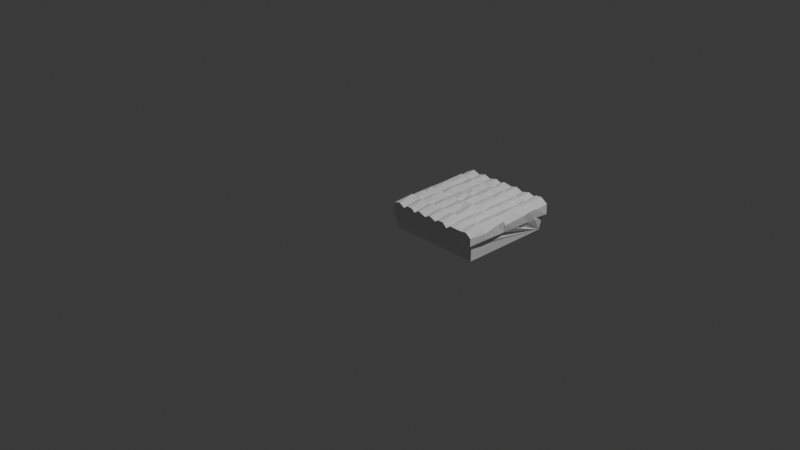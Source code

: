 # Source: rectangle_001_high_res.blend  (saved by Blender 5.1.30; exported with 4.5.12 LTS)
import bpy
from mathutils import Matrix  # noqa: F401  (used for matrix-valued properties, if any)

bpy.ops.wm.read_factory_settings(use_empty=True)
scene = bpy.context.scene
scene.name = 'Scene'

# ---- collections
col_collection = bpy.data.collections.new('Collection'); scene.collection.children.link(col_collection)

# ---- world
world_world = bpy.data.worlds.new('World'); scene.world = world_world
world_world.use_nodes = True; world_world.node_tree.nodes.clear()
_N = world_world.node_tree.nodes; _L = world_world.node_tree.links
n0 = _N.new('ShaderNodeOutputWorld'); n0.name = 'World Output'; n0.location = (200, 100)
n1 = _N.new('ShaderNodeBackground'); n1.name = 'Background'; n1.location = (-200, 100)
n1.inputs[0].default_value = (0.05088, 0.05088, 0.05088, 1.0)
_L.new(n1.outputs[0], n0.inputs[0])
n0.is_active_output = True
world_world.color = (0.05088, 0.05088, 0.05088)
world_world.sun_shadow_jitter_overblur = 0.0

# ---- cameras
cam_camera = bpy.data.cameras.new('Camera')
cam_camera.clip_end = 100.0
cam_camera.ortho_scale = 7.314

# ---- lights
light_light = bpy.data.lights.new('Light', 'POINT')
light_light.energy = 1000.0
light_light.shadow_soft_size = 0.1

# ---- meshes
me_cube_001 = bpy.data.meshes.new('Cube.001')
me_cube_001.from_pydata([(-0.0001038, 0.1618, 0.03548), (0.04518, -0.002057, 0.02651), (-0.0009282, 0.4319, 0.03099), (1.0, -1.192e-07, -0.1), (-0.06416, 0.1578, 0.1431), (-0.05014, -0.04032, 0.1161), (-0.04542, 0.1568, 0.04853), (-0.04732, 0.1625, 0.07963), (-0.05699, 0.3215, 0.083), (-0.05413, 0.4301, 0.08348), (-0.0657, 0.5913, 0.09565), (-0.02366, 0.4333, 0.1987), (-0.01451, -0.04049, 0.04939), (-0.001524, 0.3207, 0.02529), (0.1154, -0.04025, 0.06702), (0.1142, -0.04118, 0.1758), (0.1837, -0.00293, 0.02616), (0.267, -0.03984, 0.06675), (0.2662, -0.04115, 0.1764), (0.3117, -0.0009361, 0.02994), (0.4121, -0.001068, 0.04649), (0.414, -0.04126, 0.06384), (0.4133, -0.04122, 0.1813), (0.4794, -0.04155, 0.02994), (-0.01592, -0.04132, 0.1944), (0.007602, 0.1631, 0.2129), (0.02494, 0.1596, 0.2354), (-0.05191, 0.3208, 0.1816), (0.03538, 0.3191, 0.2344), (-0.06399, 0.4246, 0.1751), (0.05521, -0.0424, 0.2129), (0.02717, 0.4276, 0.2341), (0.06562, 0.4325, 0.2148), (0.1084, 0.1536, 0.2025), (0.1289, 0.432, 0.196), (0.1655, -0.04105, 0.2102), (0.1159, 0.1633, 0.185), (0.166, 0.1623, 0.215), (0.1186, 0.3222, 0.2009), (0.05608, 0.3221, 0.2234), (0.1878, 0.4278, 0.2349), (0.2085, 0.4303, 0.2186), (0.2229, -0.04134, 0.2068), (0.1865, 0.1585, 0.2345), (0.2594, 0.1561, 0.203), (0.1837, 0.3215, 0.2298), (0.2651, 0.164, 0.1878), (0.3258, -0.04396, 0.2136), (0.2706, 0.3199, 0.2016), (0.3203, 0.3229, 0.2218), (0.3454, 0.3182, 0.2347), (0.2668, 0.4389, 0.1852), (0.2744, 0.4298, 0.203), (0.3562, 0.4281, 0.2332), (0.2749, 0.5884, 0.2091), (0.3269, 0.1584, 0.2324), (0.3436, 0.1639, 0.218), (0.3929, 0.4286, 0.2094), (0.3572, 0.5845, 0.2327), (0.4141, 0.1576, 0.2098), (0.4119, 0.1618, 0.1895), (0.4105, 0.3161, 0.203), (0.4124, 0.4313, 0.1886), (0.4754, 0.1621, 0.2175), (0.4862, 0.4342, 0.2191), (0.4858, 0.5847, 0.2361), (0.4878, 0.1562, 0.2366), (0.4914, 0.3141, 0.2341), (0.4951, 0.3253, 0.224), (0.5063, 0.4253, 0.2323), (-5.96e-08, 1.0, -0.1), (1.0, 1.0, -0.1), (0.05312, 1.0, 0.01647), (-0.05465, 0.7929, 0.1614), (-0.05503, 0.9008, 0.1599), (-0.003503, 0.5891, 0.02614), (-0.06169, 0.707, 0.07713), (-0.06303, 0.895, 0.07681), (-0.06101, 1.056, 0.07185), (-0.05939, 1.056, 0.1856), (-0.0002319, 0.7244, 0.02281), (-0.04381, 0.7907, 0.05698), (-0.001877, 0.897, 0.02611), (-0.003101, 1.054, 0.02067), (0.06601, 1.056, 0.01316), (0.116, 1.055, 0.04183), (0.1875, 1.0, 0.01431), (0.1747, 1.056, 0.01104), (0.2639, 1.0, 0.03909), (0.2671, 1.056, 0.03757), (0.3349, 1.052, 0.01031), (0.4103, 1.0, 0.03756), (0.4137, 1.056, 0.03446), (0.5037, 1.001, 0.01624), (-0.05728, 0.7084, 0.1707), (-0.04036, 0.5907, 0.1904), (-0.006736, 0.7879, 0.2162), (-0.001896, 0.9021, 0.2079), (0.01263, 0.7024, 0.2258), (0.004986, 0.79, 0.215), (0.005, 0.7902, 0.215), (0.004971, 0.7902, 0.215), (0.01497, 0.79, 0.218), (0.015, 0.79, 0.218), (0.01499, 0.7901, 0.218), (0.007021, 0.8962, 0.229), (0.03395, 1.055, 0.2335), (0.05084, 0.5843, 0.2323), (0.02281, 0.5922, 0.2259), (0.07604, 0.7009, 0.2242), (0.07473, 0.787, 0.2252), (0.04989, 0.79, 0.221), (0.04998, 0.7902, 0.221), (0.05006, 0.79, 0.221), (0.05998, 0.79, 0.22), (0.05989, 0.7902, 0.22), (0.1189, 0.8956, 0.2144), (0.06007, 0.7902, 0.22), (0.07, 0.79, 0.217), (0.07004, 0.79, 0.217), (0.07002, 0.7902, 0.217), (0.0631, 0.8992, 0.215), (0.1148, 1.056, 0.2074), (0.1168, 0.5884, 0.2022), (0.1154, 0.7013, 0.2017), (0.1125, 0.7901, 0.1987), (0.1154, 0.9027, 0.184), (0.155, 0.79, 0.215), (0.1549, 0.7903, 0.215), (0.155, 0.7903, 0.215), (0.2132, 0.7851, 0.2276), (0.165, 0.79, 0.218), (0.165, 0.79, 0.218), (0.165, 0.7903, 0.218), (0.2, 0.79, 0.221), (0.1999, 0.7902, 0.221), (0.2001, 0.7902, 0.221), (0.1922, 0.8948, 0.233), (0.2099, 0.79, 0.22), (0.2099, 0.7901, 0.22), (0.2101, 0.7901, 0.22), (0.22, 0.79, 0.217), (0.22, 0.79, 0.217), (0.22, 0.7901, 0.217), (0.1994, 1.054, 0.2329), (0.1809, 0.5879, 0.2323), (0.2682, 0.7002, 0.2022), (0.1956, 0.7032, 0.2306), (0.275, 0.8978, 0.195), (0.1823, 0.8981, 0.2197), (0.267, 0.5935, 0.1915), (0.3177, 0.7024, 0.2271), (0.2643, 0.7886, 0.1993), (0.326, 0.8965, 0.2328), (0.3112, 0.8996, 0.2127), (0.2639, 1.056, 0.2066), (0.4067, 0.589, 0.2096), (0.3143, 0.7903, 0.218), (0.315, 0.79, 0.218), (0.315, 0.7907, 0.218), (0.3412, 0.7832, 0.2297), (0.3573, 1.054, 0.2325), (0.3638, 0.6982, 0.2315), (0.35, 0.79, 0.221), (0.35, 0.79, 0.221), (0.35, 0.79, 0.221), (0.3599, 0.79, 0.22), (0.4079, 0.7864, 0.2082), (0.3601, 0.79, 0.22), (0.3601, 0.7901, 0.22), (0.4124, 1.056, 0.2087), (0.4117, 0.5962, 0.1948), (0.4832, 0.595, 0.2242), (0.4092, 0.7031, 0.2052), (0.4627, 0.7918, 0.2216), (0.4023, 0.895, 0.208), (0.4127, 0.9016, 0.1885), (0.4966, 0.7015, 0.2303), (0.4767, 0.8951, 0.2345), (0.4771, 0.9017, 0.2177), (0.4613, 1.054, 0.2317), (0.506, 0.7851, 0.2328), (0.475, 0.79, 0.221), (0.475, 0.7902, 0.221), (0.475, 0.7902, 0.221), (0.5064, -4.143e-05, 0.02885), (0.7893, -0.0001932, 0.02264), (0.8649, -4.035e-05, 0.05764), (0.9451, -2.021e-05, 0.02712), (0.5536, -0.04114, 0.1822), (0.5537, -0.03997, 0.06238), (0.626, -0.002414, 0.02572), (0.7086, -0.04156, 0.0768), (0.7092, -0.04471, 0.1664), (0.7118, -0.0006779, 0.0648), (0.7835, -0.0511, 0.02741), (0.8678, -0.0478, 0.06874), (0.893, -0.03801, 0.1989), (0.9438, -0.03891, 0.02934), (1.025, -0.04131, 0.0818), (0.9875, -5.96e-08, 0.0335), (0.9875, -5.96e-08, 0.0345), (0.9875, -5.96e-08, 0.0355), (0.9925, -5.96e-08, 0.0355), (0.9925, -5.96e-08, 0.0365), (0.9925, -5.96e-08, 0.0375), (1.0, -0.0003172, 0.04859), (1.007, 0.1613, 0.04838), (1.007, 0.3169, 0.03833), (1.04, 0.3217, 0.08518), (1.025, 0.4335, 0.07186), (1.023, -0.04103, 0.1661), (1.042, 0.1614, 0.09126), (1.001, 0.4277, 0.02824), (1.036, 0.4339, 0.1476), (0.4794, -0.04316, 0.2141), (0.5562, 0.1556, 0.2076), (0.5948, -0.0403, 0.2067), (0.554, 0.1618, 0.1955), (0.6265, 0.1579, 0.2354), (0.5564, 0.3194, 0.2036), (0.5561, 0.4377, 0.1885), (0.6179, 0.4272, 0.2362), (0.6546, 0.1617, 0.2151), (0.6398, 0.3168, 0.2294), (0.609, 0.4317, 0.216), (0.6573, -0.04261, 0.2091), (0.7575, -0.04772, 0.2077), (0.7091, 0.1674, 0.1753), (0.7169, 0.1515, 0.1928), (0.754, 0.3101, 0.2261), (0.7135, 0.3213, 0.1901), (0.7171, 0.4282, 0.1854), (0.7881, 0.1567, 0.2174), (0.7918, 0.5776, 0.2359), (0.7889, 0.1506, 0.2355), (0.7904, 0.318, 0.2228), (0.82, 0.315, 0.217), (0.82, 0.3152, 0.217), (0.82, 0.3152, 0.217), (0.7853, 0.426, 0.219), (0.8706, 0.1614, 0.1879), (0.8174, 0.3091, 0.2311), (0.7889, 0.4201, 0.2364), (0.8279, -0.04832, 0.2055), (0.8659, 0.1497, 0.2059), (0.8645, 0.3158, 0.1994), (0.8615, 0.4268, 0.1977), (0.9174, 0.4324, 0.2153), (0.928, 0.1588, 0.233), (0.9279, 0.1636, 0.2182), (0.9542, 0.3176, 0.2332), (0.9261, 0.324, 0.2221), (0.9616, -0.0414, 0.2104), (0.9527, 0.4279, 0.2298), (0.9953, 0.5867, 0.2165), (1.006, 0.1559, 0.2142), (1.042, 0.1584, 0.1613), (1.034, 0.3174, 0.1879), (1.029, 0.4265, 0.1967), (-1.192e-07, -1.192e-07, -0.1), (0.5629, 1.0, 0.03399), (0.5984, 1.056, 0.01373), (0.6629, 1.0, 0.02085), (0.7129, 1.046, 0.042), (0.7464, 1.054, 0.1234), (0.7851, 1.002, 0.01291), (0.8667, 1.001, 0.04189), (0.8604, 1.057, 0.2066), (0.9485, 1.0, 0.01678), (0.8734, 1.054, 0.02796), (0.9999, 1.043, 0.0273), (1.034, 0.5897, 0.06937), (1.001, 0.704, 0.03419), (1.025, 0.7911, 0.05979), (1.033, 0.8905, 0.05729), (1.025, 0.9012, 0.07143), (1.039, 0.7081, 0.07567), (1.044, 0.7025, 0.1673), (1.04, 0.7846, 0.1768), (1.041, 0.897, 0.1793), (1.031, 0.9011, 0.1603), (1.043, 1.056, 0.06776), (0.7088, 1.056, 0.2039), (0.555, 0.5884, 0.2023), (0.6026, 0.5907, 0.2198), (0.5583, 0.7078, 0.2058), (0.5573, 0.7855, 0.2015), (0.5548, 0.8964, 0.2099), (0.6106, 0.8965, 0.2327), (0.559, 0.9042, 0.1912), (0.6254, 0.902, 0.2202), (0.5616, 1.056, 0.2148), (0.6278, 0.7842, 0.2309), (0.6099, 0.79, 0.22), (0.6101, 0.79, 0.22), (0.6101, 0.7901, 0.22), (0.6318, 1.056, 0.2339), (0.6077, 0.7009, 0.2326), (0.664, 0.7034, 0.2231), (0.6502, 0.5875, 0.2328), (0.6654, 0.593, 0.2161), (0.6758, 0.7861, 0.2174), (0.7148, 0.5852, 0.1934), (0.7811, 0.6935, 0.2309), (0.7118, 0.7016, 0.1939), (0.7136, 0.7868, 0.1903), (0.7105, 0.9066, 0.1759), (0.7255, 0.8906, 0.198), (0.7923, 0.7785, 0.2345), (0.7619, 0.8898, 0.229), (0.7958, 0.8922, 0.2182), (0.815, 0.5849, 0.218), (0.8151, 0.5849, 0.218), (0.815, 0.5853, 0.218), (0.8334, 0.6928, 0.2233), (0.8095, 1.049, 0.2322), (0.8609, 0.5806, 0.203), (0.825, 0.5849, 0.215), (0.8251, 0.5849, 0.215), (0.825, 0.5854, 0.215), (0.8014, 0.5854, 0.2219), (0.8668, 0.789, 0.1962), (0.7962, 0.7843, 0.2221), (0.943, 0.5871, 0.2313), (0.8664, 0.7033, 0.2001), (0.9212, 0.7016, 0.2296), (0.8658, 0.8906, 0.2119), (0.9217, 0.901, 0.2156), (0.9503, 0.8964, 0.2347), (0.8674, 0.8999, 0.1865), (0.8999, 1.056, 0.2259), (0.9074, 0.7885, 0.2199), (0.91, 0.79, 0.216), (0.91, 0.7902, 0.216), (0.91, 0.79, 0.216), (0.92, 0.79, 0.219), (0.92, 0.7901, 0.219), (0.92, 0.7901, 0.219), (0.9249, 0.79, 0.22), (0.9249, 0.7901, 0.22), (0.9251, 0.79, 0.22), (0.9644, 1.054, 0.2317), (0.9819, 0.7015, 0.2253), (0.975, 0.79, 0.216), (0.975, 0.7902, 0.216), (0.9599, 0.79, 0.22), (0.9599, 0.7901, 0.22), (0.965, 0.79, 0.219), (0.965, 0.79, 0.219), (0.9601, 0.79, 0.22), (0.965, 0.7902, 0.219), (0.975, 0.7902, 0.216), (0.9824, 0.9018, 0.2098), (0.9679, 0.7863, 0.2266), (1.041, 0.5908, 0.1585), (1.038, 1.056, 0.181)], [], [(6, 5, 4), (8, 7, 27), (9, 8, 29), (12, 14, 24), (24, 5, 12), (7, 0, 6), (7, 6, 4), (13, 7, 8), (2, 8, 9), (12, 1, 14), (260, 1, 12), (6, 0, 12), (2, 260, 13), (1, 16, 14), (24, 14, 15), (18, 14, 17), (260, 19, 16), (17, 19, 21), (18, 21, 22), (19, 20, 21), (20, 23, 21), (21, 23, 190), (24, 4, 5), (27, 25, 28), (31, 29, 27), (28, 39, 27), (11, 29, 31), (31, 32, 11), (33, 36, 28), (34, 39, 38), (38, 28, 36), (35, 18, 42), (38, 36, 37), (123, 32, 34), (37, 33, 43), (41, 34, 40), (34, 41, 145), (48, 45, 44), (44, 42, 18), (48, 52, 45), (44, 47, 55), (48, 46, 50), (56, 46, 55), (59, 56, 55), (46, 56, 50), (58, 52, 57), (53, 49, 61), (59, 47, 22), (50, 56, 60), (61, 50, 60), (57, 64, 62), (22, 215, 59), (60, 56, 59), (63, 60, 59), (60, 63, 61), (156, 62, 64), (72, 71, 70), (88, 71, 86), (76, 10, 94), (75, 10, 76), (80, 75, 76), (78, 74, 79), (78, 83, 82), (70, 82, 83), (72, 70, 83), (84, 85, 72), (122, 85, 79), (86, 72, 85), (86, 85, 87), (85, 84, 83), (86, 71, 72), (89, 85, 122), (89, 86, 87), (89, 88, 86), (89, 90, 88), (92, 90, 89), (90, 91, 88), (92, 91, 90), (92, 93, 91), (262, 92, 170), (98, 94, 95), (73, 76, 94), (95, 108, 98), (101, 99, 100), (100, 99, 101), (121, 97, 105), (79, 97, 106), (116, 121, 105), (123, 107, 32), (123, 109, 108), (124, 109, 123), (115, 114, 117), (117, 114, 115), (122, 121, 126), (122, 106, 121), (125, 110, 124), (116, 149, 121), (125, 124, 147), (128, 127, 129), (129, 127, 128), (125, 147, 130), (130, 137, 116), (54, 145, 41), (147, 123, 145), (135, 134, 136), (136, 134, 135), (140, 138, 139), (152, 137, 130), (54, 41, 51), (146, 145, 150), (146, 147, 145), (152, 147, 146), (152, 130, 147), (148, 137, 152), (155, 149, 148), (155, 89, 122), (144, 149, 155), (154, 148, 153), (155, 148, 154), (54, 52, 58), (152, 151, 160), (157, 158, 159), (170, 89, 155), (165, 163, 164), (166, 168, 169), (175, 153, 167), (161, 154, 175), (58, 57, 156), (172, 171, 156), (173, 156, 171), (170, 175, 176), (161, 175, 170), (167, 177, 181), (181, 174, 167), (170, 176, 180), (184, 182, 183), (183, 182, 184), (288, 179, 178), (292, 170, 180), (260, 3, 186), (206, 3, 71), (185, 260, 191), (190, 191, 192), (192, 191, 194), (186, 195, 194), (196, 195, 187), (186, 3, 187), (196, 198, 199), (187, 3, 188), (188, 198, 187), (188, 3, 200), (202, 198, 201), (205, 198, 204), (206, 198, 205), (206, 199, 198), (207, 206, 71), (209, 208, 213), (208, 209, 207), (209, 258, 212), (258, 209, 210), (272, 214, 210), (216, 215, 189), (67, 63, 218), (66, 218, 63), (66, 216, 218), (224, 220, 218), (69, 68, 220), (222, 64, 69), (220, 222, 69), (284, 221, 225), (223, 218, 216), (223, 216, 219), (224, 218, 223), (217, 189, 226), (232, 300, 225), (189, 192, 193), (189, 193, 226), (229, 219, 226), (223, 228, 231), (231, 224, 223), (222, 231, 232), (193, 196, 244), (193, 229, 226), (223, 229, 228), (233, 229, 235), (229, 227, 235), (232, 240, 234), (229, 233, 230), (231, 236, 243), (240, 232, 243), (241, 233, 235), (242, 230, 233), (239, 237, 238), (235, 244, 245), (245, 241, 235), (242, 241, 246), (238, 237, 239), (234, 240, 247), (245, 244, 197), (250, 241, 245), (250, 245, 249), (247, 246, 252), (246, 250, 251), (247, 252, 254), (256, 249, 253), (254, 252, 258), (254, 248, 247), (324, 248, 254), (324, 254, 255), (253, 199, 211), (253, 211, 256), (256, 257, 250), (258, 251, 257), (259, 254, 258), (254, 214, 255), (254, 259, 214), (211, 199, 257), (259, 258, 210), (71, 261, 263), (3, 260, 71), (262, 93, 92), (71, 93, 261), (265, 262, 283), (264, 263, 262), (266, 263, 264), (270, 264, 265), (270, 266, 264), (270, 269, 267), (270, 271, 269), (274, 71, 275), (71, 269, 271), (282, 276, 271), (282, 271, 270), (274, 277, 273), (274, 278, 277), (275, 279, 274), (281, 280, 276), (282, 281, 276), (174, 181, 287), (300, 284, 225), (292, 283, 170), (294, 295, 296), (291, 288, 289), (297, 283, 292), (300, 301, 285), (302, 293, 299), (289, 308, 291), (299, 301, 305), (302, 299, 306), (308, 302, 306), (308, 307, 291), (297, 291, 283), (303, 232, 234), (301, 303, 305), (304, 305, 303), (306, 299, 305), (310, 308, 306), (321, 303, 234), (306, 323, 310), (310, 311, 308), (283, 311, 316), (309, 304, 315), (327, 311, 310), (310, 323, 327), (317, 234, 247), (322, 309, 325), (327, 323, 322), (327, 330, 311), (268, 265, 316), (325, 324, 326), (328, 330, 327), (327, 332, 329), (268, 330, 331), (326, 324, 255), (325, 326, 332), (338, 336, 337), (337, 336, 338), (341, 339, 340), (328, 327, 329), (342, 331, 328), (326, 255, 343), (332, 354, 329), (350, 346, 347), (352, 344, 345), (345, 344, 352), (329, 353, 328), (280, 354, 279), (342, 353, 356), (278, 255, 355), (279, 343, 278), (282, 356, 281), (356, 268, 331), (260, 0, 13), (27, 7, 4), (6, 12, 5), (29, 8, 27), (2, 13, 8), (29, 11, 9), (260, 12, 0), (7, 13, 0), (1, 260, 16), (17, 14, 16), (15, 14, 18), (17, 16, 19), (18, 17, 21), (20, 19, 260), (22, 21, 190), (20, 185, 23), (26, 4, 24), (26, 25, 4), (27, 4, 25), (26, 24, 30), (31, 27, 39), (25, 26, 33), (33, 28, 25), (108, 11, 32), (30, 24, 15), (26, 30, 33), (39, 28, 38), (39, 34, 31), (31, 34, 32), (35, 15, 18), (33, 30, 15), (33, 15, 35), (33, 37, 36), (43, 33, 35), (40, 34, 38), (45, 38, 37), (40, 38, 45), (43, 35, 42), (37, 43, 44), (45, 37, 44), (40, 52, 41), (44, 43, 42), (48, 44, 46), (52, 40, 45), (47, 18, 22), (44, 18, 47), (55, 46, 44), (48, 50, 49), (49, 52, 48), (52, 51, 41), (51, 52, 54), (53, 57, 52), (52, 49, 53), (59, 55, 47), (49, 50, 61), (57, 53, 61), (156, 57, 62), (215, 22, 189), (66, 59, 215), (66, 63, 59), (61, 63, 67), (57, 61, 68), (156, 64, 65), (67, 68, 61), (57, 68, 69), (69, 64, 57), (75, 260, 2), (70, 260, 82), (95, 10, 9), (75, 9, 10), (77, 81, 73), (74, 77, 73), (77, 82, 81), (74, 82, 77), (78, 82, 74), (85, 83, 78), (9, 75, 2), (260, 75, 80), (80, 76, 81), (82, 260, 80), (82, 80, 81), (83, 84, 72), (79, 85, 78), (85, 89, 87), (170, 92, 89), (91, 93, 88), (9, 11, 95), (73, 81, 76), (108, 95, 11), (95, 94, 10), (96, 73, 94), (74, 73, 96), (105, 74, 96), (74, 105, 97), (74, 97, 79), (96, 94, 98), (104, 103, 102), (104, 102, 103), (110, 105, 96), (107, 108, 32), (109, 98, 108), (96, 98, 109), (112, 111, 113), (112, 113, 111), (110, 96, 109), (116, 105, 110), (106, 97, 121), (107, 123, 108), (120, 119, 118), (120, 118, 119), (116, 110, 125), (106, 122, 79), (145, 123, 34), (124, 110, 109), (149, 126, 121), (122, 126, 149), (147, 124, 123), (133, 132, 131), (133, 131, 132), (116, 125, 130), (144, 122, 149), (139, 138, 140), (143, 142, 141), (137, 149, 116), (54, 150, 145), (143, 141, 142), (137, 148, 149), (144, 155, 122), (151, 146, 150), (151, 150, 54), (152, 146, 151), (153, 152, 160), (153, 148, 152), (151, 54, 156), (162, 151, 156), (159, 158, 157), (155, 154, 161), (58, 156, 54), (151, 162, 173), (173, 167, 151), (167, 160, 151), (164, 163, 165), (167, 153, 160), (169, 168, 166), (153, 175, 154), (173, 162, 156), (161, 170, 155), (65, 172, 156), (173, 171, 172), (177, 173, 172), (177, 167, 173), (175, 167, 174), (175, 174, 178), (179, 176, 175), (178, 179, 175), (180, 176, 179), (292, 180, 179), (20, 260, 185), (191, 260, 186), (185, 190, 23), (190, 185, 191), (189, 190, 192), (194, 191, 186), (192, 194, 195), (192, 195, 196), (193, 192, 196), (195, 186, 187), (197, 196, 199), (187, 198, 196), (3, 203, 202, 201), (201, 200, 3), (202, 203, 204, 198), (355, 272, 277, 278), (204, 203, 3), (205, 204, 3), (206, 205, 3), (206, 207, 199), (208, 207, 71), (213, 208, 71), (207, 212, 199), (212, 207, 209), (212, 257, 199), (213, 210, 209), (22, 190, 189), (216, 66, 215), (220, 67, 218), (67, 220, 68), (216, 189, 217), (64, 225, 221), (221, 284, 64), (64, 222, 225), (219, 216, 217), (226, 219, 217), (222, 220, 224), (219, 229, 223), (231, 222, 224), (303, 300, 232), (225, 222, 232), (227, 193, 244), (229, 193, 227), (230, 228, 229), (230, 231, 228), (236, 231, 230), (232, 231, 243), (242, 236, 230), (244, 235, 227), (243, 247, 240), (241, 242, 233), (246, 243, 236), (236, 242, 246), (247, 243, 246), (244, 196, 197), (197, 249, 245), (246, 241, 250), (253, 249, 197), (251, 252, 246), (197, 199, 253), (251, 258, 252), (249, 256, 250), (257, 251, 250), (257, 256, 211), (258, 257, 212), (188, 200, 201, 198), (259, 210, 214), (355, 255, 214), (88, 93, 71), (70, 71, 260), (269, 71, 266), (262, 261, 93), (261, 262, 263), (265, 264, 262), (266, 71, 263), (267, 269, 266), (266, 270, 267), (268, 270, 265), (71, 210, 213), (272, 210, 71), (273, 272, 71), (274, 273, 71), (271, 275, 71), (271, 276, 275), (273, 277, 272), (276, 280, 275), (275, 280, 279), (268, 282, 270), (356, 282, 268), (65, 64, 284), (65, 284, 172), (286, 181, 177), (178, 174, 287), (287, 288, 178), (179, 288, 290), (290, 292, 179), (283, 262, 170), (286, 284, 298), (298, 284, 285), (177, 172, 284), (286, 177, 284), (287, 181, 286), (289, 288, 287), (290, 288, 291), (292, 290, 291), (300, 285, 284), (299, 293, 286), (293, 287, 286), (296, 295, 294), (289, 287, 293), (292, 291, 297), (298, 285, 301), (298, 301, 299), (298, 299, 286), (289, 293, 302), (308, 289, 302), (301, 300, 303), (307, 283, 291), (306, 305, 304), (309, 306, 304), (283, 307, 308), (283, 316, 265), (303, 321, 304), (309, 323, 306), (283, 308, 311), (314, 313, 312), (314, 312, 313), (320, 319, 318), (320, 318, 319), (317, 315, 321), (321, 234, 317), (315, 317, 325), (321, 315, 304), (325, 309, 315), (309, 322, 323), (330, 316, 311), (268, 316, 330), (317, 247, 248), (325, 317, 324), (322, 325, 332), (327, 322, 332), (330, 328, 331), (324, 317, 248), (332, 326, 354), (334, 335, 333), (334, 333, 335), (340, 339, 341), (351, 349, 348), (347, 346, 350), (351, 348, 349), (342, 328, 353), (354, 326, 343), (279, 354, 343), (280, 329, 354), (329, 280, 353), (356, 353, 281), (342, 356, 331), (355, 214, 272), (278, 343, 255), (274, 279, 278), (353, 280, 281)])
me_cube_001.update()

# ---- objects
ob_light = bpy.data.objects.new('Light', light_light)
ob_camera = bpy.data.objects.new('Camera', cam_camera)
ob_cube = bpy.data.objects.new('Cube', me_cube_001)

# ---- transforms, parenting, visibility, modifiers, constraints
ob_light.location = (4.076, 1.005, 5.904)
ob_light.rotation_euler = (0.6503, 0.05522, 1.866)
ob_light.lock_rotations_4d = False
ob_light.empty_display_type = 'ARROWS'
ob_light.color = (0.0, 0.0, 0.0, 0.0)
ob_light.lineart.crease_threshold = 0.0
ob_camera.location = (7.359, -6.926, 4.958)
ob_camera.rotation_euler = (1.109, 0.0, 0.8149)
ob_camera.lock_rotations_4d = False
ob_camera.empty_display_type = 'ARROWS'
ob_camera.color = (0.0, 0.0, 0.0, 0.0)
ob_camera.display_type = 'WIRE'
ob_camera.lineart.crease_threshold = 0.0
ob_cube.location = (0.0, 0.0, 0.0)

# ---- collection membership
col_collection.objects.link(ob_light)
col_collection.objects.link(ob_camera)
col_collection.objects.link(ob_cube)

# ---- scene / render settings (as saved in the file)
scene.camera = ob_camera
scene.frame_start = 1; scene.frame_end = 250; scene.frame_set(1)
scene.render.engine = 'BLENDER_EEVEE_NEXT'
scene.render.bake_bias = 0.0
scene.render.bake_samples = 0
scene.cycles.sampling_pattern = 'TABULATED_SOBOL'
scene.eevee.use_volume_custom_range = False
bpy.context.view_layer.update()
